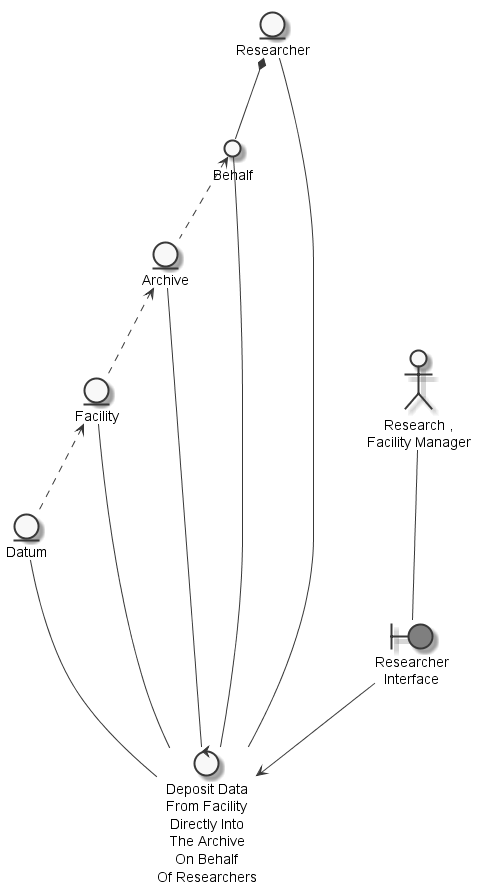

The diagram above was rendered by PlantUML. Its source (embedded in the PNG):
@startuml
	skinparam defaultTextAlignment center
	skinparam monochrome true

	entity "Researcher" as thingresearcher
	entity "Facility" as thingfacility
	entity "Datum" as thingdatum
	entity "Archive" as thingarchive
	actor "Research ,\nFacility Manager" as actorresearchfacilitymanager
	circle "Behalf" as thingbehalf
	boundary "Researcher\nInterface" as thingresearcherinterface #grey
	control "Deposit Data\nFrom Facility\nDirectly Into\nThe Archive\nOn Behalf\nOf Researchers" as controldepositdatumfacilityarchive

	thingarchive <.. thingfacility
	thingfacility <.. thingdatum
	thingbehalf <.. thingarchive
	thingresearcher *-- thingbehalf
	actorresearchfacilitymanager --- thingresearcherinterface
	thingdatum --- controldepositdatumfacilityarchive
	thingfacility --- controldepositdatumfacilityarchive
	thingarchive --- controldepositdatumfacilityarchive
	thingbehalf --- controldepositdatumfacilityarchive
	thingresearcher --- controldepositdatumfacilityarchive
	thingresearcherinterface --> controldepositdatumfacilityarchive

@enduml